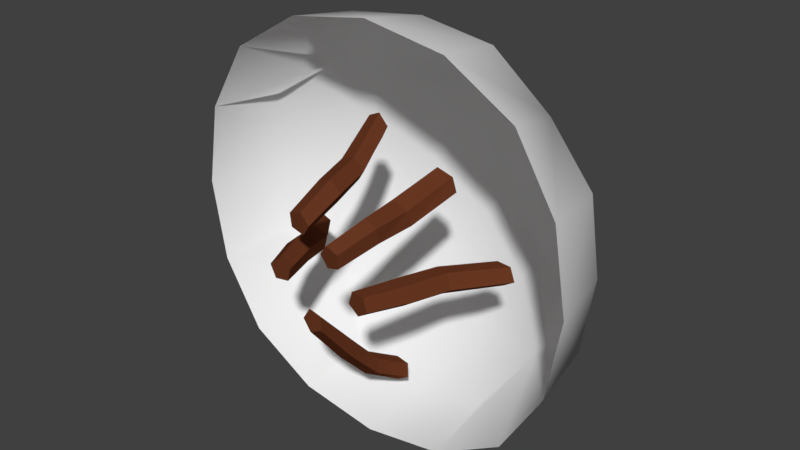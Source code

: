 # Source: bush01.blend  (saved by Blender 2.79.0; exported with 4.5.12 LTS)
import bpy
from mathutils import Matrix  # noqa: F401  (used for matrix-valued properties, if any)

bpy.ops.wm.read_factory_settings(use_empty=True)
scene = bpy.context.scene
scene.name = 'Scene'

# ---- collections
col_collection_1 = bpy.data.collections.new('Collection 1'); scene.collection.children.link(col_collection_1)

# ---- materials (node trees are filled in below, after node groups)
mat_bush01 = bpy.data.materials.new('bush01')
mat_bush01.alpha_threshold = 0.0
mat_bush01.use_transparent_shadow = False
mat_bush01.roughness = 0.5
mat_bush_branch01 = bpy.data.materials.new('bush_branch01')
mat_bush_branch01.alpha_threshold = 0.0
mat_bush_branch01.use_transparent_shadow = False
mat_bush_branch01.diffuse_color = (0.1376, 0.03852, 0.01579, 1.0)
mat_bush_branch01.roughness = 0.5
mat_bush_branch01.specular_intensity = 0.0

# ---- material node trees

# ---- world
world_world = bpy.data.worlds.new('World'); scene.world = world_world
world_world.color = (0.05088, 0.05088, 0.05088)
world_world.use_sun_shadow = False
world_world.sun_shadow_jitter_overblur = 0.0
world_world.cycles.sampling_method = 'MANUAL'

# ---- meshes
me_bush01 = bpy.data.meshes.new('bush01')
me_bush01.from_pydata([(-1.097, 0.8076, 0.1381), (-1.037, 0.7959, 0.5807), (-0.6924, 1.164, -0.02095), (-1.04, 0.7927, -0.307), (-0.6877, 1.136, 0.438), (-0.000179, 0.8076, -0.9591), (-0.4428, 0.7959, -0.899), (0.1589, 1.164, -0.5545), (0.4449, 0.7927, -0.9018), (-0.3001, 1.136, -0.5498), (1.097, 0.8076, 0.1377), (1.037, 0.7959, -0.3049), (0.6924, 1.164, 0.2968), (1.04, 0.7927, 0.5828), (0.6877, 1.136, -0.1621), (0.000179, 0.8076, 1.235), (0.4428, 0.7959, 1.175), (-0.1589, 1.164, 0.8303), (-0.4449, 0.7927, 1.178), (0.3001, 1.136, 0.8256), (-4.657e-10, 1.325, 0.1379), (-0.1366, 1.29, -0.1897), (-0.3276, 1.29, 0.2745), (0.1366, 1.29, 0.4655), (0.3276, 1.29, 0.001299), (-1.102, 0.3755, -0.3346), (-1.181, 0.3755, 0.1379), (-1.102, 0.3755, 0.6104), (-0.6881, 0.9575, 0.8212), (0.4725, 0.3755, -0.9645), (-4.657e-10, 0.3755, -1.043), (-0.4725, 0.3755, -0.9645), (1.102, 0.3755, 0.6104), (1.181, 0.3755, 0.1379), (1.102, 0.3755, -0.3346), (-0.4725, 0.3755, 1.24), (-4.657e-10, 0.3755, 1.319), (0.4725, 0.3755, 1.24), (-0.8662, 0.3755, 1.004), (-0.8662, 0.3755, -0.7283), (-0.6833, 0.9575, -0.5502), (0.8662, 0.3755, 1.004), (0.6833, 0.9575, 0.8261), (0.8662, 0.3755, -0.7283), (0.6881, 0.9575, -0.5454), (-0.06244, -0.04102, -0.1371), (-0.05908, 0.636, -0.7768), (-0.01081, -0.04827, -0.196), (-0.006249, 0.6259, -0.8403), (0.06057, -0.0452, -0.1637), (0.06346, 0.6325, -0.8013), (0.0524, -0.03723, -0.08564), (0.05474, 0.6427, -0.7166), (-0.02345, -0.03538, -0.0692), (-0.02252, 0.6451, -0.7012), (-0.07179, 0.184, -0.4014), (-0.08029, 0.3923, -0.6187), (-0.02238, 0.3711, -0.6743), (-0.01262, 0.1672, -0.4605), (0.05956, 0.3804, -0.6405), (0.06554, 0.1736, -0.4279), (0.04763, 0.4044, -0.5663), (0.0584, 0.1955, -0.3432), (-0.03584, 0.4105, -0.5557), (-0.02934, 0.2026, -0.3327), (0.1863, -0.04102, 0.2295), (0.3674, 0.6361, 0.4404), (0.189, -0.04826, 0.3078), (0.3492, 0.6259, 0.5234), (0.1148, -0.04519, 0.3331), (0.2475, 0.6325, 0.5459), (0.06738, -0.03723, 0.2705), (0.197, 0.6427, 0.4787), (0.1115, -0.03538, 0.2067), (0.2748, 0.6451, 0.4118), (0.2497, 0.184, 0.2982), (0.2788, 0.3923, 0.3207), (0.2668, 0.3712, 0.4046), (0.2498, 0.1672, 0.3844), (0.1685, 0.3804, 0.436), (0.1687, 0.1736, 0.4124), (0.1218, 0.4044, 0.371), (0.1144, 0.1955, 0.3442), (0.1895, 0.4105, 0.3025), (0.1655, 0.2026, 0.2712), (0.0009217, -0.04102, 0.3971), (-0.07994, 0.6361, 0.6769), (-0.04547, -0.04826, 0.4602), (-0.1271, 0.6259, 0.7446), (-0.1194, -0.04519, 0.4342), (-0.1999, 0.6325, 0.7118), (-0.1179, -0.03723, 0.3557), (-0.1985, 0.6427, 0.6267), (-0.04374, -0.03538, 0.3328), (-0.1228, 0.6451, 0.6047), (0.006955, 0.184, 0.4905), (-0.02848, 0.3923, 0.5255), (-0.07919, 0.3712, 0.591), (-0.0461, 0.1672, 0.5583), (-0.1654, 0.3804, 0.5618), (-0.1273, 0.1736, 0.5301), (-0.1592, 0.4044, 0.4821), (-0.1277, 0.1955, 0.4429), (-0.07826, 0.4105, 0.462), (-0.04245, 0.2026, 0.4172), (-0.2126, -0.04102, 0.1514), (-0.5861, 0.6361, 0.03726), (-0.2727, -0.04826, 0.1011), (-0.6508, 0.6259, -0.01411), (-0.242, -0.0452, 0.02899), (-0.6134, 0.6325, -0.08469), (-0.1637, -0.03723, 0.03653), (-0.5286, 0.6427, -0.07789), (-0.1456, -0.03538, 0.1109), (-0.5113, 0.6451, -0.001), (-0.3079, 0.184, 0.1512), (-0.3854, 0.3923, 0.1066), (-0.4457, 0.3712, 0.05211), (-0.3718, 0.1672, 0.09408), (-0.4128, 0.3804, -0.03237), (-0.3388, 0.1736, 0.01479), (-0.332, 0.4044, -0.0209), (-0.2516, 0.1955, 0.01994), (-0.3181, 0.4105, 0.06099), (-0.2316, 0.2026, 0.1066), (0.3064, -0.04102, 0.01631), (0.6751, 0.6361, 0.02198), (0.37, -0.04826, 0.062), (0.7434, 0.6259, 0.06841), (0.3448, -0.04519, 0.1362), (0.7113, 0.6325, 0.1416), (0.2663, -0.03723, 0.1356), (0.6262, 0.6427, 0.1411), (0.2426, -0.03538, 0.06169), (0.6034, 0.6451, 0.06568), (0.4012, 0.184, 0.008059), (0.4763, 0.3923, 0.01058), (0.5407, 0.3712, 0.06188), (0.4692, 0.1672, 0.06059), (0.514, 0.3804, 0.1472), (0.4422, 0.1736, 0.1419), (0.4327, 0.4044, 0.1432), (0.3549, 0.1955, 0.1434), (0.4127, 0.4105, 0.06157), (0.3284, 0.2026, 0.05829)], [], [(1, 28, 4), (0, 2, 3), (6, 40, 9), (5, 7, 8), (11, 44, 14), (10, 12, 13), (16, 42, 19), (15, 17, 18), (20, 24, 21), (20, 21, 22), (20, 22, 23), (20, 23, 24), (28, 1, 27, 38), (4, 2, 0, 1), (26, 0, 3, 25), (1, 0, 26, 27), (3, 2, 40), (25, 3, 40, 39), (6, 5, 30, 31), (40, 6, 31, 39), (9, 7, 5, 6), (30, 5, 8, 29), (8, 7, 44), (29, 8, 44, 43), (11, 10, 33, 34), (44, 11, 34, 43), (14, 12, 10, 11), (33, 10, 13, 32), (13, 12, 42), (32, 13, 42, 41), (16, 15, 36, 37), (42, 16, 37, 41), (19, 17, 15, 16), (36, 15, 18, 35), (18, 17, 28), (35, 18, 28, 38), (44, 7, 24, 14), (21, 24, 7), (24, 12, 14), (40, 2, 21, 9), (22, 21, 2), (21, 7, 9), (28, 17, 22, 4), (23, 22, 17), (22, 2, 4), (42, 12, 23, 19), (24, 23, 12), (23, 17, 19), (56, 46, 48, 57), (57, 48, 50, 59), (59, 50, 52, 61), (48, 46, 54, 52, 50), (61, 52, 54, 63), (63, 54, 46, 56), (45, 47, 49, 51, 53), (53, 64, 55, 45), (64, 63, 56, 55), (51, 62, 64, 53), (62, 61, 63, 64), (49, 60, 62, 51), (60, 59, 61, 62), (47, 58, 60, 49), (58, 57, 59, 60), (45, 55, 58, 47), (55, 56, 57, 58), (76, 66, 68, 77), (77, 68, 70, 79), (79, 70, 72, 81), (68, 66, 74, 72, 70), (81, 72, 74, 83), (83, 74, 66, 76), (65, 67, 69, 71, 73), (73, 84, 75, 65), (84, 83, 76, 75), (71, 82, 84, 73), (82, 81, 83, 84), (69, 80, 82, 71), (80, 79, 81, 82), (67, 78, 80, 69), (78, 77, 79, 80), (65, 75, 78, 67), (75, 76, 77, 78), (96, 86, 88, 97), (97, 88, 90, 99), (99, 90, 92, 101), (88, 86, 94, 92, 90), (101, 92, 94, 103), (103, 94, 86, 96), (85, 87, 89, 91, 93), (93, 104, 95, 85), (104, 103, 96, 95), (91, 102, 104, 93), (102, 101, 103, 104), (89, 100, 102, 91), (100, 99, 101, 102), (87, 98, 100, 89), (98, 97, 99, 100), (85, 95, 98, 87), (95, 96, 97, 98), (116, 106, 108, 117), (117, 108, 110, 119), (119, 110, 112, 121), (108, 106, 114, 112, 110), (121, 112, 114, 123), (123, 114, 106, 116), (105, 107, 109, 111, 113), (113, 124, 115, 105), (124, 123, 116, 115), (111, 122, 124, 113), (122, 121, 123, 124), (109, 120, 122, 111), (120, 119, 121, 122), (107, 118, 120, 109), (118, 117, 119, 120), (105, 115, 118, 107), (115, 116, 117, 118), (136, 126, 128, 137), (137, 128, 130, 139), (139, 130, 132, 141), (128, 126, 134, 132, 130), (141, 132, 134, 143), (143, 134, 126, 136), (125, 127, 129, 131, 133), (133, 144, 135, 125), (144, 143, 136, 135), (131, 142, 144, 133), (142, 141, 143, 144), (129, 140, 142, 131), (140, 139, 141, 142), (127, 138, 140, 129), (138, 137, 139, 140), (125, 135, 138, 127), (135, 136, 137, 138)])
me_bush01.polygons.foreach_set('use_smooth', [1, 1, 1, 1, 1, 1, 1, 1, 1, 1, 1, 1, 1, 1, 1, 1, 1, 1, 1, 1, 1, 1, 1, 1, 1, 1, 1, 1, 1, 1, 1, 1, 1, 1, 1, 1, 1, 1, 1, 1, 1, 1, 1, 1, 1, 1, 1, 1, 0, 0, 0, 0, 0, 0, 0, 0, 0, 0, 0, 0, 0, 0, 0, 0, 0, 0, 0, 0, 0, 0, 0, 0, 0, 0, 0, 0, 0, 0, 0, 0, 0, 0, 0, 0, 0, 0, 0, 0, 0, 0, 0, 0, 0, 0, 0, 0, 0, 0, 0, 0, 0, 0, 0, 0, 0, 0, 0, 0, 0, 0, 0, 0, 0, 0, 0, 0, 0, 0, 0, 0, 0, 0, 0, 0, 0, 0, 0, 0, 0, 0, 0, 0, 0])
me_bush01.polygons.foreach_set('material_index', [0, 0, 0, 0, 0, 0, 0, 0, 0, 0, 0, 0, 0, 0, 0, 0, 0, 0, 0, 0, 0, 0, 0, 0, 0, 0, 0, 0, 0, 0, 0, 0, 0, 0, 0, 0, 0, 0, 0, 0, 0, 0, 0, 0, 0, 0, 0, 0, 1, 1, 1, 1, 1, 1, 1, 1, 1, 1, 1, 1, 1, 1, 1, 1, 1, 1, 1, 1, 1, 1, 1, 1, 1, 1, 1, 1, 1, 1, 1, 1, 1, 1, 1, 1, 1, 1, 1, 1, 1, 1, 1, 1, 1, 1, 1, 1, 1, 1, 1, 1, 1, 1, 1, 1, 1, 1, 1, 1, 1, 1, 1, 1, 1, 1, 1, 1, 1, 1, 1, 1, 1, 1, 1, 1, 1, 1, 1, 1, 1, 1, 1, 1, 1])
_uv = me_bush01.uv_layers.new(name='UVMap')
_uv.uv.foreach_set('vector', [0.1609, 0.354, 0.2777, 0.2785, 0.2919, 0.3992, 0.1406, 0.5, 0.2891, 0.5514, 0.1599, 0.6464, 0.354, 0.8391, 0.2798, 0.7202, 0.3992, 0.7081, 0.5, 0.8594, 0.5514, 0.7109, 0.6464, 0.8401, 0.8391, 0.646, 0.7202, 0.7202, 0.7081, 0.6008, 0.8594, 0.5, 0.7109, 0.4486, 0.8401, 0.3536, 0.646, 0.1609, 0.7202, 0.2798, 0.6008, 0.2919, 0.5, 0.1406, 0.4486, 0.2891, 0.3536, 0.1599, 0.5, 0.5, 0.5937, 0.5416, 0.4584, 0.5937, 0.5, 0.5, 0.4584, 0.5937, 0.4063, 0.4584, 0.5, 0.5, 0.4063, 0.4584, 0.5416, 0.4063, 0.5, 0.5, 0.5416, 0.4063, 0.5937, 0.5416, 0.2777, 0.2785, 0.1609, 0.354, 0.01512, 0.2701, 0.07704, 0.1001, 0.2919, 0.3992, 0.2891, 0.5514, 0.1406, 0.5, 0.1609, 0.354, 0.0, 0.5, 0.1406, 0.5, 0.1599, 0.6464, 0.03333, 0.7, 0.1609, 0.354, 0.1406, 0.5, 0.0, 0.5, 0.01512, 0.2701, 0.1599, 0.6464, 0.2891, 0.5514, 0.2798, 0.7202, 0.03333, 0.7, 0.1599, 0.6464, 0.2798, 0.7202, 0.1333, 0.8667, 0.354, 0.8391, 0.5, 0.8594, 0.5, 1.0, 0.3, 0.9667, 0.2798, 0.7202, 0.354, 0.8391, 0.3, 0.9667, 0.1333, 0.8667, 0.3992, 0.7081, 0.5514, 0.7109, 0.5, 0.8594, 0.354, 0.8391, 0.5, 1.0, 0.5, 0.8594, 0.6464, 0.8401, 0.7, 0.9667, 0.6464, 0.8401, 0.5514, 0.7109, 0.7202, 0.7202, 0.7, 0.9667, 0.6464, 0.8401, 0.7202, 0.7202, 0.8915, 0.88, 0.8391, 0.646, 0.8594, 0.5, 1.0, 0.5, 0.9832, 0.7183, 0.7202, 0.7202, 0.8391, 0.646, 0.9832, 0.7183, 0.8915, 0.88, 0.7081, 0.6008, 0.7109, 0.4486, 0.8594, 0.5, 0.8391, 0.646, 1.0, 0.5, 0.8594, 0.5, 0.8401, 0.3536, 0.9667, 0.3, 0.8401, 0.3536, 0.7109, 0.4486, 0.7202, 0.2798, 0.9667, 0.3, 0.8401, 0.3536, 0.7202, 0.2798, 0.8667, 0.1333, 0.646, 0.1609, 0.5, 0.1406, 0.5, 0.0, 0.7, 0.03333, 0.7202, 0.2798, 0.646, 0.1609, 0.7, 0.03333, 0.8667, 0.1333, 0.6008, 0.2919, 0.4486, 0.2891, 0.5, 0.1406, 0.646, 0.1609, 0.5, 0.0, 0.5, 0.1406, 0.3536, 0.1599, 0.3, 0.03333, 0.3536, 0.1599, 0.4486, 0.2891, 0.2777, 0.2785, 0.3, 0.03333, 0.3536, 0.1599, 0.2777, 0.2785, 0.07704, 0.1001, 0.7202, 0.7202, 0.5514, 0.7109, 0.5937, 0.5416, 0.7081, 0.6008, 0.4584, 0.5937, 0.5937, 0.5416, 0.5514, 0.7109, 0.5937, 0.5416, 0.7109, 0.4486, 0.7081, 0.6008, 0.2798, 0.7202, 0.2891, 0.5514, 0.4584, 0.5937, 0.3992, 0.7081, 0.4063, 0.4584, 0.4584, 0.5937, 0.2891, 0.5514, 0.4584, 0.5937, 0.5514, 0.7109, 0.3992, 0.7081, 0.2777, 0.2785, 0.4486, 0.2891, 0.4063, 0.4584, 0.2919, 0.3992, 0.5416, 0.4063, 0.4063, 0.4584, 0.4486, 0.2891, 0.4063, 0.4584, 0.2891, 0.5514, 0.2919, 0.3992, 0.7202, 0.2798, 0.7109, 0.4486, 0.5416, 0.4063, 0.6008, 0.2919, 0.5937, 0.5416, 0.5416, 0.4063, 0.7109, 0.4486, 0.5416, 0.4063, 0.4486, 0.2891, 0.6008, 0.2919, 1.0, 0.8333, 1.0, 1.0, 0.8, 1.0, 0.8, 0.8333, 0.8, 0.8333, 0.8, 1.0, 0.6, 1.0, 0.6, 0.8333, 0.6, 0.8333, 0.6, 1.0, 0.4, 1.0, 0.4, 0.8333, 0.4783, 0.3242, 0.25, 0.49, 0.02175, 0.3242, 0.1089, 0.05584, 0.3911, 0.05584, 0.4, 0.8333, 0.4, 1.0, 0.2, 1.0, 0.2, 0.8333, 0.2, 0.8333, 0.2, 1.0, 2.98e-08, 1.0, 2.98e-08, 0.8333, 0.75, 0.49, 0.9783, 0.3242, 0.8911, 0.05584, 0.6089, 0.05584, 0.5217, 0.3242, 0.2, 0.5, 0.2, 0.6667, 2.98e-08, 0.6667, 2.98e-08, 0.5, 0.2, 0.6667, 0.2, 0.8333, 2.98e-08, 0.8333, 2.98e-08, 0.6667, 0.4, 0.5, 0.4, 0.6667, 0.2, 0.6667, 0.2, 0.5, 0.4, 0.6667, 0.4, 0.8333, 0.2, 0.8333, 0.2, 0.6667, 0.6, 0.5, 0.6, 0.6667, 0.4, 0.6667, 0.4, 0.5, 0.6, 0.6667, 0.6, 0.8333, 0.4, 0.8333, 0.4, 0.6667, 0.8, 0.5, 0.8, 0.6667, 0.6, 0.6667, 0.6, 0.5, 0.8, 0.6667, 0.8, 0.8333, 0.6, 0.8333, 0.6, 0.6667, 1.0, 0.5, 1.0, 0.6667, 0.8, 0.6667, 0.8, 0.5, 1.0, 0.6667, 1.0, 0.8333, 0.8, 0.8333, 0.8, 0.6667, 1.0, 0.8333, 1.0, 1.0, 0.8, 1.0, 0.8, 0.8333, 0.8, 0.8333, 0.8, 1.0, 0.6, 1.0, 0.6, 0.8333, 0.6, 0.8333, 0.6, 1.0, 0.4, 1.0, 0.4, 0.8333, 0.4783, 0.3242, 0.25, 0.49, 0.02175, 0.3242, 0.1089, 0.05584, 0.3911, 0.05584, 0.4, 0.8333, 0.4, 1.0, 0.2, 1.0, 0.2, 0.8333, 0.2, 0.8333, 0.2, 1.0, 2.98e-08, 1.0, 2.98e-08, 0.8333, 0.75, 0.49, 0.9783, 0.3242, 0.8911, 0.05584, 0.6089, 0.05584, 0.5217, 0.3242, 0.2, 0.5, 0.2, 0.6667, 2.98e-08, 0.6667, 2.98e-08, 0.5, 0.2, 0.6667, 0.2, 0.8333, 2.98e-08, 0.8333, 2.98e-08, 0.6667, 0.4, 0.5, 0.4, 0.6667, 0.2, 0.6667, 0.2, 0.5, 0.4, 0.6667, 0.4, 0.8333, 0.2, 0.8333, 0.2, 0.6667, 0.6, 0.5, 0.6, 0.6667, 0.4, 0.6667, 0.4, 0.5, 0.6, 0.6667, 0.6, 0.8333, 0.4, 0.8333, 0.4, 0.6667, 0.8, 0.5, 0.8, 0.6667, 0.6, 0.6667, 0.6, 0.5, 0.8, 0.6667, 0.8, 0.8333, 0.6, 0.8333, 0.6, 0.6667, 1.0, 0.5, 1.0, 0.6667, 0.8, 0.6667, 0.8, 0.5, 1.0, 0.6667, 1.0, 0.8333, 0.8, 0.8333, 0.8, 0.6667, 1.0, 0.8333, 1.0, 1.0, 0.8, 1.0, 0.8, 0.8333, 0.8, 0.8333, 0.8, 1.0, 0.6, 1.0, 0.6, 0.8333, 0.6, 0.8333, 0.6, 1.0, 0.4, 1.0, 0.4, 0.8333, 0.4783, 0.3242, 0.25, 0.49, 0.02175, 0.3242, 0.1089, 0.05584, 0.3911, 0.05584, 0.4, 0.8333, 0.4, 1.0, 0.2, 1.0, 0.2, 0.8333, 0.2, 0.8333, 0.2, 1.0, 2.98e-08, 1.0, 2.98e-08, 0.8333, 0.75, 0.49, 0.9783, 0.3242, 0.8911, 0.05584, 0.6089, 0.05584, 0.5217, 0.3242, 0.2, 0.5, 0.2, 0.6667, 2.98e-08, 0.6667, 2.98e-08, 0.5, 0.2, 0.6667, 0.2, 0.8333, 2.98e-08, 0.8333, 2.98e-08, 0.6667, 0.4, 0.5, 0.4, 0.6667, 0.2, 0.6667, 0.2, 0.5, 0.4, 0.6667, 0.4, 0.8333, 0.2, 0.8333, 0.2, 0.6667, 0.6, 0.5, 0.6, 0.6667, 0.4, 0.6667, 0.4, 0.5, 0.6, 0.6667, 0.6, 0.8333, 0.4, 0.8333, 0.4, 0.6667, 0.8, 0.5, 0.8, 0.6667, 0.6, 0.6667, 0.6, 0.5, 0.8, 0.6667, 0.8, 0.8333, 0.6, 0.8333, 0.6, 0.6667, 1.0, 0.5, 1.0, 0.6667, 0.8, 0.6667, 0.8, 0.5, 1.0, 0.6667, 1.0, 0.8333, 0.8, 0.8333, 0.8, 0.6667, 1.0, 0.8333, 1.0, 1.0, 0.8, 1.0, 0.8, 0.8333, 0.8, 0.8333, 0.8, 1.0, 0.6, 1.0, 0.6, 0.8333, 0.6, 0.8333, 0.6, 1.0, 0.4, 1.0, 0.4, 0.8333, 0.4783, 0.3242, 0.25, 0.49, 0.02175, 0.3242, 0.1089, 0.05584, 0.3911, 0.05584, 0.4, 0.8333, 0.4, 1.0, 0.2, 1.0, 0.2, 0.8333, 0.2, 0.8333, 0.2, 1.0, 2.98e-08, 1.0, 2.98e-08, 0.8333, 0.75, 0.49, 0.9783, 0.3242, 0.8911, 0.05584, 0.6089, 0.05584, 0.5217, 0.3242, 0.2, 0.5, 0.2, 0.6667, 2.98e-08, 0.6667, 2.98e-08, 0.5, 0.2, 0.6667, 0.2, 0.8333, 2.98e-08, 0.8333, 2.98e-08, 0.6667, 0.4, 0.5, 0.4, 0.6667, 0.2, 0.6667, 0.2, 0.5, 0.4, 0.6667, 0.4, 0.8333, 0.2, 0.8333, 0.2, 0.6667, 0.6, 0.5, 0.6, 0.6667, 0.4, 0.6667, 0.4, 0.5, 0.6, 0.6667, 0.6, 0.8333, 0.4, 0.8333, 0.4, 0.6667, 0.8, 0.5, 0.8, 0.6667, 0.6, 0.6667, 0.6, 0.5, 0.8, 0.6667, 0.8, 0.8333, 0.6, 0.8333, 0.6, 0.6667, 1.0, 0.5, 1.0, 0.6667, 0.8, 0.6667, 0.8, 0.5, 1.0, 0.6667, 1.0, 0.8333, 0.8, 0.8333, 0.8, 0.6667, 1.0, 0.8333, 1.0, 1.0, 0.8, 1.0, 0.8, 0.8333, 0.8, 0.8333, 0.8, 1.0, 0.6, 1.0, 0.6, 0.8333, 0.6, 0.8333, 0.6, 1.0, 0.4, 1.0, 0.4, 0.8333, 0.4783, 0.3242, 0.25, 0.49, 0.02175, 0.3242, 0.1089, 0.05584, 0.3911, 0.05584, 0.4, 0.8333, 0.4, 1.0, 0.2, 1.0, 0.2, 0.8333, 0.2, 0.8333, 0.2, 1.0, 2.98e-08, 1.0, 2.98e-08, 0.8333, 0.75, 0.49, 0.9783, 0.3242, 0.8911, 0.05584, 0.6089, 0.05584, 0.5217, 0.3242, 0.2, 0.5, 0.2, 0.6667, 2.98e-08, 0.6667, 2.98e-08, 0.5, 0.2, 0.6667, 0.2, 0.8333, 2.98e-08, 0.8333, 2.98e-08, 0.6667, 0.4, 0.5, 0.4, 0.6667, 0.2, 0.6667, 0.2, 0.5, 0.4, 0.6667, 0.4, 0.8333, 0.2, 0.8333, 0.2, 0.6667, 0.6, 0.5, 0.6, 0.6667, 0.4, 0.6667, 0.4, 0.5, 0.6, 0.6667, 0.6, 0.8333, 0.4, 0.8333, 0.4, 0.6667, 0.8, 0.5, 0.8, 0.6667, 0.6, 0.6667, 0.6, 0.5, 0.8, 0.6667, 0.8, 0.8333, 0.6, 0.8333, 0.6, 0.6667, 1.0, 0.5, 1.0, 0.6667, 0.8, 0.6667, 0.8, 0.5, 1.0, 0.6667, 1.0, 0.8333, 0.8, 0.8333, 0.8, 0.6667])
me_bush01.materials.append(mat_bush01)
me_bush01.materials.append(mat_bush_branch01)
me_bush01.use_remesh_preserve_volume = False
me_bush01.use_remesh_preserve_attributes = False
me_bush01.use_mirror_vertex_groups = False
me_bush01.update()

# ---- objects
ob_bush01 = bpy.data.objects.new('bush01', me_bush01)

# ---- transforms, parenting, visibility, modifiers, constraints
ob_bush01.location = (0.0, 0.0, 0.0)
ob_bush01.lineart.crease_threshold = 0.0

# ---- collection membership
col_collection_1.objects.link(ob_bush01)

# ---- scene / render settings (as saved in the file)
scene.frame_start = 1; scene.frame_end = 250; scene.frame_set(1)
scene.render.engine = 'BLENDER_EEVEE_NEXT'
scene.render.resolution_percentage = 50
scene.render.dither_intensity = 0.0
scene.cycles.use_denoising = False
scene.cycles.samples = 128
scene.cycles.sampling_pattern = 'TABULATED_SOBOL'
scene.cycles.use_adaptive_sampling = False
scene.cycles.use_light_tree = False
scene.cycles.blur_glossy = 0.0
scene.cycles.sample_clamp_indirect = 0.0
scene.view_settings.view_transform = 'Standard'
bpy.context.view_layer.update()

# ---- added for rendering (the .blend has no active camera and no usable light): camera, sun
cam_auto = bpy.data.cameras.new('AutoCamera')
cam_auto.lens = 50.0
cam_auto.sensor_width = 36.0
cam_auto.clip_end = 1000.0
ob_auto_camera = bpy.data.objects.new('AutoCamera', cam_auto)
scene.collection.objects.link(ob_auto_camera)
ob_auto_camera.location = (3.342, -3.37213, 2.81152)
ob_auto_camera.rotation_euler = (1.09748, -7.21219e-08, 0.694738)
scene.camera = ob_auto_camera
light_auto_sun = bpy.data.lights.new('AutoSun', 'SUN')
light_auto_sun.energy = 3.0
light_auto_sun.angle = 0.0523599
ob_auto_sun = bpy.data.objects.new('AutoSun', light_auto_sun)
scene.collection.objects.link(ob_auto_sun)
ob_auto_sun.rotation_euler = (0.872665, 0.174533, 0.523599)
bpy.context.view_layer.update()
